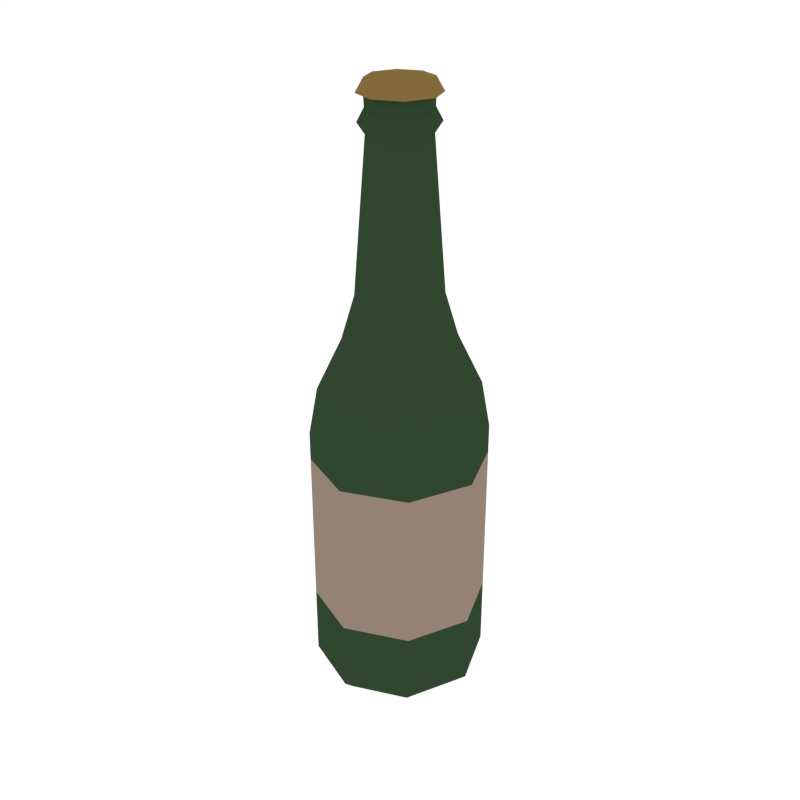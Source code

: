 # Source: Bottle1.blend  (saved by Blender 2.79.0; exported with 4.5.12 LTS)
import bpy
from mathutils import Matrix  # noqa: F401  (used for matrix-valued properties, if any)

bpy.ops.wm.read_factory_settings(use_empty=True)
scene = bpy.context.scene
scene.name = 'Scene'

# ---- collections
col_collection_1 = bpy.data.collections.new('Collection 1'); scene.collection.children.link(col_collection_1)

# ---- materials (node trees are filled in below, after node groups)
mat_darkgreen = bpy.data.materials.new('DarkGreen')
mat_darkgreen.alpha_threshold = 0.0
mat_darkgreen.diffuse_color = (0.03061, 0.06072, 0.02775, 1.0)
mat_darkgreen.roughness = 0.5
mat_lightbrown = bpy.data.materials.new('LightBrown')
mat_lightbrown.alpha_threshold = 0.0
mat_lightbrown.diffuse_color = (0.2957, 0.2258, 0.178, 1.0)
mat_lightbrown.roughness = 0.5
mat_bottlecap = bpy.data.materials.new('BottleCap')
mat_bottlecap.alpha_threshold = 0.0
mat_bottlecap.diffuse_color = (0.2266, 0.141, 0.0452, 1.0)
mat_bottlecap.roughness = 0.5

# ---- material node trees

# ---- world
world_world = bpy.data.worlds.new('World'); scene.world = world_world
world_world.color = (1.0, 1.0, 1.0)
world_world.use_sun_shadow = False
world_world.sun_shadow_jitter_overblur = 0.0
world_world.cycles.sampling_method = 'NONE'
world_world.cycles.sample_map_resolution = 256

# ---- meshes
me_cylinder_008 = bpy.data.meshes.new('Cylinder.008')
me_cylinder_008.from_pydata([(-0.07642, 0.07642, 1.062), (-0.1081, 8.033e-09, 1.062), (-0.07642, -0.07642, 1.062), (-3.347e-08, -0.1081, 1.062), (0.07642, -0.07642, 1.062), (0.1081, -5.071e-09, 1.062), (0.07642, 0.07642, 1.062), (-3.347e-08, 0.1081, 1.062), (-2.056e-08, 0.1948, -0.001084), (-1.875e-08, 0.2258, 0.02871), (0.1378, 0.1378, -0.001084), (0.1597, 0.1597, 0.02871), (0.1948, -8.871e-09, -0.001084), (0.2258, -7.511e-09, 0.02871), (0.1378, -0.1378, -0.001084), (0.1597, -0.1597, 0.02871), (-3.548e-08, -0.1948, -0.001084), (-3.85e-08, -0.2258, 0.02871), (-0.1378, -0.1378, -0.001084), (-0.1597, -0.1597, 0.02871), (-0.1948, 7.047e-09, -0.001084), (-0.2258, 5.054e-09, 0.02871), (-0.1378, 0.1378, -0.001084), (-0.1597, 0.1597, 0.02871), (-1.875e-08, 0.2258, 0.6991), (-2.596e-08, 0.1406, 0.9529), (-2.025e-08, 0.2035, 0.8217), (0.09941, 0.09941, 0.9529), (0.1597, 0.1597, 0.6991), (0.1439, 0.1439, 0.8217), (0.1406, -8.51e-09, 0.9529), (0.2258, -7.511e-09, 0.6991), (0.2035, -7.82e-09, 0.8217), (0.09941, -0.09941, 0.9529), (0.1597, -0.1597, 0.6991), (0.1439, -0.1439, 0.8217), (-2.596e-08, -0.1406, 0.9529), (-3.85e-08, -0.2258, 0.6991), (-3.499e-08, -0.2035, 0.8217), (-0.09941, -0.09941, 0.9529), (-0.1597, -0.1597, 0.6991), (-0.1439, -0.1439, 0.8217), (-0.1406, 8.534e-09, 0.9529), (-0.2258, 5.054e-09, 0.6991), (-0.2035, 6.162e-09, 0.8217), (-0.09941, 0.09941, 0.9529), (-0.1597, 0.1597, 0.6991), (-0.1439, 0.1439, 0.8217), (-0.07788, 6.682e-09, 1.439), (-0.05507, 0.05507, 1.439), (-1.254e-07, -0.07788, 1.439), (-0.05507, -0.05507, 1.439), (0.07788, -2.76e-09, 1.439), (0.05507, -0.05507, 1.439), (-1.254e-07, 0.07788, 1.439), (0.05507, 0.05507, 1.439), (-0.09619, 7.362e-09, 1.466), (-0.06802, 0.06802, 1.466), (-1.25e-07, -0.09619, 1.466), (-0.06802, -0.06802, 1.466), (0.09619, -4.301e-09, 1.466), (0.06802, -0.06802, 1.466), (-1.25e-07, 0.09619, 1.466), (0.06802, 0.06802, 1.466), (-0.07908, 6.644e-09, 1.498), (-0.05592, 0.05592, 1.498), (-1.082e-07, -0.07908, 1.498), (-0.05592, -0.05592, 1.498), (0.07908, -2.943e-09, 1.498), (0.05592, -0.05592, 1.498), (-1.082e-07, 0.07908, 1.498), (0.05592, 0.05592, 1.498), (-0.08027, 6.323e-09, 1.529), (-0.05676, 0.05676, 1.529), (-1.007e-07, -0.08027, 1.529), (-0.05676, -0.05676, 1.529), (0.08027, -3.41e-09, 1.529), (0.05676, -0.05676, 1.529), (-1.007e-07, 0.08027, 1.529), (0.05676, 0.05676, 1.529), (-1.875e-08, 0.2258, 0.624), (0.1597, 0.1597, 0.624), (-0.1597, 0.1597, 0.624), (0.2258, -7.511e-09, 0.624), (0.1597, -0.1597, 0.624), (-3.85e-08, -0.2258, 0.624), (-0.1597, -0.1597, 0.624), (-0.2258, 5.054e-09, 0.624), (0.1597, 0.1597, 0.2132), (0.2258, -7.511e-09, 0.2132), (0.1597, -0.1597, 0.2132), (-3.85e-08, -0.2258, 0.2132), (-0.1597, -0.1597, 0.2132), (-0.2258, 5.054e-09, 0.2132), (-1.875e-08, 0.2258, 0.2132), (-0.1597, 0.1597, 0.2132), (-0.09891, 6.164e-09, 1.529), (-0.06994, 0.06994, 1.529), (-1.014e-07, -0.09891, 1.529), (-0.06994, -0.06994, 1.529), (0.09891, -5.828e-09, 1.529), (0.06994, -0.06994, 1.529), (-1.014e-07, 0.09891, 1.529), (0.06994, 0.06994, 1.529), (-0.0792, 5.902e-09, 1.563), (-0.056, 0.056, 1.563), (-1.007e-07, -0.0792, 1.563), (-0.056, -0.056, 1.563), (0.0792, -3.7e-09, 1.563), (0.056, -0.056, 1.563), (-1.007e-07, 0.0792, 1.563), (0.056, 0.056, 1.563)], [], [(81, 28, 31, 83), (84, 34, 37, 85), (85, 37, 40, 86), (86, 40, 43, 87), (87, 43, 46, 82), (5, 6, 55, 52), (82, 46, 24, 80), (83, 31, 34, 84), (36, 33, 4, 3), (9, 11, 10, 8), (11, 13, 12, 10), (13, 15, 14, 12), (15, 17, 16, 14), (17, 19, 18, 16), (19, 21, 20, 18), (21, 23, 22, 20), (23, 9, 8, 22), (8, 10, 12, 14, 16, 18, 20, 22), (28, 24, 26, 29), (29, 26, 25, 27), (31, 28, 29, 32), (32, 29, 27, 30), (34, 31, 32, 35), (35, 32, 30, 33), (37, 34, 35, 38), (38, 35, 33, 36), (40, 37, 38, 41), (41, 38, 36, 39), (43, 40, 41, 44), (44, 41, 39, 42), (46, 43, 44, 47), (47, 44, 42, 45), (24, 46, 47, 26), (26, 47, 45, 25), (80, 24, 28, 81), (25, 45, 0, 7), (27, 25, 7, 6), (39, 36, 3, 2), (30, 27, 6, 5), (42, 39, 2, 1), (33, 30, 5, 4), (45, 42, 1, 0), (50, 53, 61, 58), (4, 5, 52, 53), (1, 2, 51, 48), (0, 1, 48, 49), (3, 4, 53, 50), (2, 3, 50, 51), (7, 0, 49, 54), (6, 7, 54, 55), (63, 62, 70, 71), (54, 49, 57, 62), (53, 52, 60, 61), (49, 48, 56, 57), (52, 55, 63, 60), (48, 51, 59, 56), (55, 54, 62, 63), (51, 50, 58, 59), (68, 71, 79, 76), (59, 58, 66, 67), (58, 61, 69, 66), (62, 57, 65, 70), (61, 60, 68, 69), (57, 56, 64, 65), (60, 63, 71, 68), (56, 59, 67, 64), (78, 73, 97, 102), (64, 67, 75, 72), (71, 70, 78, 79), (67, 66, 74, 75), (66, 69, 77, 74), (70, 65, 73, 78), (69, 68, 76, 77), (65, 64, 72, 73), (94, 80, 81, 88), (89, 83, 84, 90), (95, 82, 80, 94), (93, 87, 82, 95), (92, 86, 87, 93), (91, 85, 86, 92), (90, 84, 85, 91), (88, 81, 83, 89), (11, 88, 89, 13), (15, 90, 91, 17), (17, 91, 92, 19), (19, 92, 93, 21), (21, 93, 95, 23), (23, 95, 94, 9), (13, 89, 90, 15), (9, 94, 88, 11), (97, 96, 104, 105), (77, 76, 100, 101), (73, 72, 96, 97), (76, 79, 103, 100), (72, 75, 99, 96), (79, 78, 102, 103), (75, 74, 98, 99), (74, 77, 101, 98), (111, 110, 105, 104, 107, 106, 109, 108), (100, 103, 111, 108), (96, 99, 107, 104), (103, 102, 110, 111), (99, 98, 106, 107), (98, 101, 109, 106), (102, 97, 105, 110), (101, 100, 108, 109)])
me_cylinder_008.polygons.foreach_set('material_index', [0, 0, 0, 0, 0, 0, 0, 0, 0, 0, 0, 0, 0, 0, 0, 0, 0, 0, 0, 0, 0, 0, 0, 0, 0, 0, 0, 0, 0, 0, 0, 0, 0, 0, 0, 0, 0, 0, 0, 0, 0, 0, 0, 0, 0, 0, 0, 0, 0, 0, 0, 0, 0, 0, 0, 0, 0, 0, 0, 0, 0, 0, 0, 0, 0, 0, 2, 0, 0, 0, 0, 0, 0, 0, 1, 1, 1, 1, 1, 1, 1, 1, 0, 0, 0, 0, 0, 0, 0, 0, 2, 2, 2, 2, 2, 2, 2, 2, 2, 2, 2, 2, 2, 2, 2, 2])
me_cylinder_008.materials.append(mat_darkgreen)
me_cylinder_008.materials.append(mat_lightbrown)
me_cylinder_008.materials.append(mat_bottlecap)
me_cylinder_008.use_remesh_preserve_volume = False
me_cylinder_008.use_remesh_preserve_attributes = False
me_cylinder_008.use_mirror_vertex_groups = False
me_cylinder_008.update()

# ---- objects
ob_bottle1 = bpy.data.objects.new('Bottle1', me_cylinder_008)

# ---- transforms, parenting, visibility, modifiers, constraints
ob_bottle1.location = (0.0, 0.0, 0.0)
ob_bottle1.lineart.crease_threshold = 0.0

# ---- collection membership
col_collection_1.objects.link(ob_bottle1)

# ---- scene / render settings (as saved in the file)
scene.frame_start = 1; scene.frame_end = 250; scene.frame_set(0)
scene.render.engine = 'CYCLES'
scene.render.resolution_x = 1000
scene.render.resolution_y = 1000
scene.render.dither_intensity = 0.0
scene.cycles.samples = 200
scene.cycles.sampling_pattern = 'TABULATED_SOBOL'
scene.cycles.light_sampling_threshold = 0.0
scene.cycles.use_adaptive_sampling = False
scene.cycles.use_light_tree = False
scene.cycles.caustics_reflective = False
scene.cycles.caustics_refractive = False
scene.cycles.blur_glossy = 0.0
scene.cycles.max_bounces = 2
scene.cycles.pixel_filter_type = 'GAUSSIAN'
scene.cycles.sample_clamp_indirect = 0.0
scene.view_settings.view_transform = 'Standard'
bpy.context.view_layer.update()

# ---- added for rendering (the .blend has no active camera): camera
cam_auto = bpy.data.cameras.new('AutoCamera')
cam_auto.lens = 50.0
cam_auto.sensor_width = 36.0
cam_auto.clip_end = 1000.0
ob_auto_camera = bpy.data.objects.new('AutoCamera', cam_auto)
scene.collection.objects.link(ob_auto_camera)
ob_auto_camera.location = (1.56292, -1.8755, 2.03115)
ob_auto_camera.rotation_euler = (1.09748, -7.21219e-08, 0.694738)
scene.camera = ob_auto_camera
bpy.context.view_layer.update()
